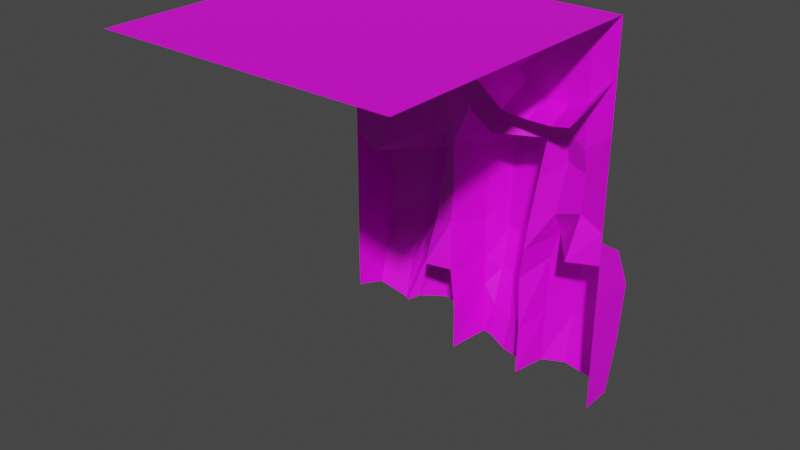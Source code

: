 # Source: Floor_Tile_Side_Rocks_2.blend  (saved by Blender 2.80.75; exported with 4.5.12 LTS)
import bpy
from mathutils import Matrix  # noqa: F401  (used for matrix-valued properties, if any)

bpy.ops.wm.read_factory_settings(use_empty=True)
scene = bpy.context.scene
scene.name = 'Scene'

# ---- collections
col_collection = bpy.data.collections.new('Collection'); scene.collection.children.link(col_collection)

# ---- images (referenced by path relative to the original .blend; pixels are not part of the script)
import os
ASSET_DIR = os.environ.get("B2B_ASSET_DIR", "")  # directory of the original .blend (textures are referenced by path, not embedded)
HERE = os.path.dirname(os.path.abspath(__file__))  # packed textures are extracted next to this script under _unpacked/

def load_image(name, relpath, width, height, colorspace="sRGB"):
    """Load a texture the original file referenced (path relative to the .blend, or extracted next to this script)."""
    p = next((c for c in (os.path.join(HERE, relpath), os.path.join(ASSET_DIR, relpath)) if relpath and os.path.exists(c)), "")
    if p:
        img = bpy.data.images.load(p, check_existing=True)
        img.name = name
    else:  # same state as the original file: an image datablock whose file is absent (Cycles renders it pink)
        img = bpy.data.images.new(name, width, height)
        img.source = "FILE"
        img.filepath = "//" + (relpath or name)
    img.colorspace_settings.name = colorspace
    return img
img_texture_brown_png = load_image('Texture_Brown.png', 'Texture_Brown.png', 1024, 1024, 'sRGB')
img_texture_grass_4_png = load_image('Texture_Grass 4.png', 'Texture_Grass 4.png', 1024, 1024, 'sRGB')

# ---- materials (node trees are filled in below, after node groups)
mat_material_001 = bpy.data.materials.new('Material.001')
mat_material_001.use_transparent_shadow = False
mat_material = bpy.data.materials.new('Material')
mat_material.use_transparent_shadow = False

# ---- material node trees
mat_material_001.use_nodes = True; mat_material_001.node_tree.nodes.clear()
_N = mat_material_001.node_tree.nodes; _L = mat_material_001.node_tree.links
n0 = _N.new('ShaderNodeOutputMaterial'); n0.name = 'Material Output'; n0.location = (300, 300)
n1 = _N.new('ShaderNodeBsdfPrincipled'); n1.name = 'Principled BSDF'; n1.location = (10, 300)
n1.distribution = 'GGX'
n1.subsurface_method = 'BURLEY'
n1.inputs[3].default_value = 1.45
n1.inputs[27].default_value = (0.0, 0.0, 0.0, 1.0)
n1.inputs[28].default_value = 1.0
n2 = _N.new('ShaderNodeTexImage'); n2.name = 'Image Texture'; n2.location = (-280, 280)
n2.image = img_texture_brown_png
_L.new(n1.outputs[0], n0.inputs[0])
_L.new(n2.outputs[0], n1.inputs[0])
n0.is_active_output = True
mat_material.use_nodes = True; mat_material.node_tree.nodes.clear()
_N = mat_material.node_tree.nodes; _L = mat_material.node_tree.links
n0 = _N.new('ShaderNodeOutputMaterial'); n0.name = 'Material Output'; n0.location = (300, 300)
n1 = _N.new('ShaderNodeBsdfPrincipled'); n1.name = 'Principled BSDF'; n1.location = (10, 300)
n1.distribution = 'GGX'
n1.subsurface_method = 'BURLEY'
n1.inputs[3].default_value = 1.45
n1.inputs[27].default_value = (0.0, 0.0, 0.0, 1.0)
n1.inputs[28].default_value = 1.0
n2 = _N.new('ShaderNodeTexImage'); n2.name = 'Image Texture'; n2.location = (-280, 280)
n2.image = img_texture_grass_4_png
_L.new(n1.outputs[0], n0.inputs[0])
_L.new(n2.outputs[0], n1.inputs[0])
n0.is_active_output = True

# ---- world
world_world = bpy.data.worlds.new('World'); scene.world = world_world
world_world.use_nodes = True; world_world.node_tree.nodes.clear()
_N = world_world.node_tree.nodes; _L = world_world.node_tree.links
n0 = _N.new('ShaderNodeOutputWorld'); n0.name = 'World Output'; n0.location = (300, 300)
n1 = _N.new('ShaderNodeBackground'); n1.name = 'Background'; n1.location = (10, 300)
n1.inputs[0].default_value = (0.05088, 0.05088, 0.05088, 1.0)
_L.new(n1.outputs[0], n0.inputs[0])
n0.is_active_output = True
world_world.color = (0.05088, 0.05088, 0.05088)
world_world.use_sun_shadow = False
world_world.sun_shadow_jitter_overblur = 0.0

# ---- meshes
me_mesh_side_rocks = bpy.data.meshes.new('Mesh_Side_Rocks')
me_mesh_side_rocks.from_pydata([(2.005, 1.592, -3.258), (0.9848, 2.054, -3.153), (0.8839, 1.55, -3.15), (-0.003262, 2.049, -3.073), (0.1368, 1.502, 1.599), (0.5538, 1.252, 1.599), (0.9708, 1.609, 1.599), (1.252, 1.614, 1.599), (1.669, 1.58, 1.599), (2.005, 1.592, 1.651), (-0.05365, 2.092, -2.344), (-0.0753, 2.092, -1.941), (-0.09681, 2.094, -1.31), (-0.05364, 2.09, -0.7031), (-0.03445, 2.095, -0.1659), (-0.1099, 1.668, 0.4577), (0.09276, 1.605, 0.8446), (0.4737, 1.33, 0.3687), (0.5136, 1.625, 0.9659), (0.8549, 1.615, -2.482), (0.8098, 1.631, -1.73), (0.9051, 1.551, -1.238), (0.9533, 1.588, -0.7479), (1.037, 1.588, -0.207), (1.129, 1.609, 0.3852), (0.8009, 1.603, 0.8365), (1.019, 2.023, -2.335), (1.056, 1.994, -1.459), (1.168, 2.015, -1.07), (1.263, 1.69, -0.6443), (1.374, 1.729, 0.09722), (1.378, 1.637, 0.524), (1.379, 1.613, 0.9107), (0.3818, 1.989, -3.198), (0.7031, 1.938, -3.216), (1.634, 1.374, -1.075), (1.642, 1.663, -0.5146), (1.659, 1.683, 0.01921), (1.669, 1.58, 0.3852), (1.669, 1.58, 0.9923), (2.005, 1.592, -2.54), (2.005, 1.592, -1.715), (2.005, 1.592, -1.095), (2.005, 1.592, -0.6449), (2.005, 1.592, 0.2737), (2.005, 1.592, 0.6514), (2.005, 1.592, 1.202), (2.006, 2.066, -3.262), (1.712, 2.228, -3.258), (1.285, 2.187, -3.143), (1.288, 2.3, -2.402), (1.347, 2.31, -1.715), (1.458, 2.281, -1.158), (1.712, 2.341, -2.54), (1.712, 2.375, -1.715), (1.726, 2.261, -1.177), (2.05, 2.167, -2.453), (2.086, 2.197, -1.59), (1.935, 2.19, -1.151), (0.1398, 2.008, -3.065), (0.105, 2.118, -2.601), (0.1125, 2.265, -2.079), (0.1348, 2.377, -1.471), (0.1355, 2.372, -0.836), (0.1756, 2.384, -0.2153), (0.09508, 2.357, 0.2952), (0.3999, 2.087, -2.704), (0.3022, 2.271, -2.138), (0.3, 2.391, -1.486), (0.4146, 2.36, -0.7776), (0.4618, 2.362, -0.2521), (0.3963, 2.475, 0.2514), (0.6151, 1.987, -2.527), (0.5637, 2.141, -2.047), (0.57, 2.189, -1.423), (0.7886, 2.273, -0.7533), (0.8496, 2.301, -0.1671), (0.77, 2.346, 0.3222), (-0.7826, 1.686, 0.8414), (-0.2636, 1.455, 1.159), (-2.001, 1.592, -2.836), (-2.001, 1.592, -2.433), (-2.001, 1.592, -1.863), (-2.001, 1.592, -1.482), (-2.001, 1.592, -0.945), (-2.001, 1.592, -0.3213), (-2.001, 1.592, 0.06553), (-1.463, 1.361, -0.4103), (-1.379, 1.709, 0.3589), (-1.209, 2.046, -2.941), (-1.101, 2.141, -2.196), (-1.055, 2.036, -1.951), (-0.6573, 1.719, -1.345), (-0.5494, 1.669, -0.8045), (-0.6472, 2.065, -0.3686), (-0.7084, 1.7, 0.06639), (-0.402, 1.521, 1.135), (-0.4267, 1.446, 1.589), (-0.5016, 1.593, 0.2733), (-0.384, 1.596, -0.171), (-0.5996, 1.393, -1.896), (-0.8578, 2.219, -1.4), (-0.2658, 1.369, 1.617), (-0.8284, 1.22, 1.573), (-0.7652, 2.24, -0.8913), (-0.1476, 1.497, -3.142), (-0.1476, 1.497, -2.535), (-0.2372, 1.509, -1.915), (-0.2925, 1.571, -1.216), (-0.2743, 1.584, -0.6915), (-0.2937, 1.585, -0.0231), (-0.3593, 1.52, 0.4156), (-0.9445, 2.354, -2.998), (-0.9935, 2.36, -2.285), (-0.9053, 2.327, -2.002), (-0.6246, 2.389, -3.069), (-0.6301, 2.407, -2.511), (-0.5384, 2.36, -2.041), (-0.2364, 2.226, -2.988), (-0.2139, 2.225, -2.37), (-0.258, 2.222, -1.971), (-1.903, 1.982, -2.92), (-1.906, 2.124, -2.388), (-1.923, 2.261, -1.917), (-1.889, 2.267, -1.509), (-1.945, 2.278, -0.888), (-1.919, 2.388, -0.3939), (-1.471, 2.057, -3.071), (-1.491, 2.217, -2.492), (-1.373, 2.312, -1.996), (-1.368, 2.469, -1.53), (-1.302, 2.49, -1.01), (-1.277, 2.569, -0.5005), (-1.369, 1.959, -3.046), (-1.295, 2.219, -2.388), (-1.17, 2.153, -1.926), (-1.058, 2.321, -1.44), (-0.989, 2.365, -0.9338), (-0.949, 2.413, -0.4508), (-1.386, 1.795, 0.8864), (-1.321, 1.442, 1.573), (-2.001, 1.592, 1.06), (-2.001, 1.592, 1.656), (0.1368, 1.502, 2.035), (0.5538, 1.252, 2.035), (0.9708, 1.609, 2.035), (1.252, 1.614, 2.035), (1.669, 1.58, 2.035), (2.005, 1.592, 2.087), (-0.4267, 1.446, 2.025), (-0.2658, 1.369, 2.052), (-0.8284, 1.558, 2.009), (-1.321, 1.641, 2.009), (-2.001, 1.592, 2.092)], [], [(20, 19, 72, 73), (15, 17, 71, 65), (13, 14, 64, 63), (12, 13, 63, 62), (17, 24, 77, 71), (15, 16, 18, 17), (11, 12, 62, 61), (3, 10, 60, 59), (24, 23, 76, 77), (10, 11, 61, 60), (23, 22, 75, 76), (17, 18, 25, 24), (19, 20, 27, 26), (20, 21, 28, 27), (21, 22, 29, 28), (22, 23, 30, 29), (23, 24, 31, 30), (24, 25, 32, 31), (40, 0, 47, 56), (28, 35, 55, 52), (28, 29, 36, 35), (29, 30, 37, 36), (30, 31, 38, 37), (31, 32, 39, 38), (27, 28, 52, 51), (35, 36, 43, 42), (36, 37, 44, 43), (37, 38, 45, 44), (38, 39, 46, 45), (16, 4, 5, 18), (18, 5, 6, 25), (25, 6, 7, 32), (32, 7, 8, 39), (39, 8, 9, 46), (35, 42, 58, 55), (1, 26, 50, 49), (2, 19, 26, 1), (19, 2, 34, 72), (22, 21, 74, 75), (50, 51, 54, 53), (51, 52, 55, 54), (53, 54, 57, 56), (54, 55, 58, 57), (48, 53, 56, 47), (49, 50, 53, 48), (41, 40, 56, 57), (42, 41, 57, 58), (26, 27, 51, 50), (60, 61, 67, 66), (61, 62, 68, 67), (62, 63, 69, 68), (63, 64, 70, 69), (64, 65, 71, 70), (66, 67, 73, 72), (67, 68, 74, 73), (68, 69, 75, 74), (69, 70, 76, 75), (70, 71, 77, 76), (33, 66, 72, 34), (59, 60, 66, 33), (14, 15, 65, 64), (21, 20, 73, 74), (90, 89, 133, 134), (85, 87, 132, 126), (83, 84, 125, 124), (82, 83, 124, 123), (87, 94, 138, 132), (85, 86, 88, 87), (81, 82, 123, 122), (97, 96, 78, 103), (80, 81, 122, 121), (93, 92, 101, 104), (87, 88, 95, 94), (91, 100, 117, 114), (104, 101, 136, 137), (90, 91, 114, 113), (100, 92, 108, 107), (92, 93, 109, 108), (16, 79, 102, 4), (94, 95, 98, 99), (95, 78, 96, 98), (100, 107, 120, 117), (93, 99, 110, 109), (112, 113, 116, 115), (113, 114, 117, 116), (115, 116, 119, 118), (116, 117, 120, 119), (106, 105, 118, 119), (107, 106, 119, 120), (89, 90, 113, 112), (121, 122, 128, 127), (122, 123, 129, 128), (123, 124, 130, 129), (124, 125, 131, 130), (125, 126, 132, 131), (127, 128, 134, 133), (128, 129, 135, 134), (129, 130, 136, 135), (130, 131, 137, 136), (131, 132, 138, 137), (84, 85, 126, 125), (91, 90, 134, 135), (15, 111, 79, 16), (15, 14, 110, 111), (14, 13, 109, 110), (13, 12, 108, 109), (12, 11, 107, 108), (11, 10, 106, 107), (10, 3, 105, 106), (79, 96, 97, 102), (92, 100, 91, 101), (104, 137, 138, 94), (101, 91, 135, 136), (99, 93, 104, 94), (99, 98, 111, 110), (98, 96, 79, 111), (103, 78, 139, 140), (140, 139, 141, 142), (88, 139, 78, 95), (86, 141, 139, 88), (97, 103, 151, 149), (5, 4, 143, 144), (102, 97, 149, 150), (9, 8, 147, 148), (6, 5, 144, 145), (140, 142, 153, 152), (7, 6, 145, 146), (103, 140, 152, 151), (8, 7, 146, 147), (4, 102, 150, 143)])
_uv = me_mesh_side_rocks.uv_layers.new(name='UVMap')
_uv.uv.foreach_set('vector', [0.5347, 0.2389, 0.5391, 0.1201, 0.5156, 0.113, 0.5106, 0.1888, 0.4846, 0.9659, 0.5417, 0.9518, 0.5341, 0.9333, 0.5046, 0.9402, 0.4592, 0.4846, 0.4611, 0.5694, 0.4816, 0.5616, 0.4777, 0.4636, 0.455, 0.3887, 0.4592, 0.4846, 0.4777, 0.4636, 0.4776, 0.3633, 0.5417, 0.9518, 0.6059, 0.9544, 0.5707, 0.9445, 0.5341, 0.9333, 0.4737, 0.3936, 0.4935, 0.4547, 0.5347, 0.4739, 0.5308, 0.3796, 0.4571, 0.2891, 0.455, 0.3887, 0.4776, 0.3633, 0.4755, 0.2674, 0.4641, 0.1104, 0.4592, 0.2255, 0.4747, 0.1849, 0.4781, 0.1117, 0.575, 0.6565, 0.566, 0.563, 0.5476, 0.5693, 0.5398, 0.6465, 0.4592, 0.2255, 0.4571, 0.2891, 0.4755, 0.2674, 0.4747, 0.1849, 0.566, 0.563, 0.5578, 0.4775, 0.5417, 0.4767, 0.5476, 0.5693, 0.5308, 0.3796, 0.5347, 0.4739, 0.5629, 0.4534, 0.595, 0.3822, 0.5482, 0.2036, 0.5438, 0.3225, 0.5678, 0.3653, 0.5643, 0.227, 0.5438, 0.3225, 0.5531, 0.4002, 0.5788, 0.4267, 0.5678, 0.3653, 0.5531, 0.4002, 0.5578, 0.4775, 0.5881, 0.4939, 0.5788, 0.4267, 0.5578, 0.4775, 0.566, 0.563, 0.599, 0.611, 0.5881, 0.4939, 0.566, 0.563, 0.575, 0.6565, 0.5994, 0.6784, 0.599, 0.611, 0.575, 0.6565, 0.5429, 0.7277, 0.5995, 0.7395, 0.5994, 0.6784, 0.6608, 0.1946, 0.6608, 0.08119, 0.6609, 0.08047, 0.6653, 0.2083, 0.6097, 0.7247, 0.6553, 0.7238, 0.6644, 0.7077, 0.6381, 0.7107, 0.5988, 0.1524, 0.6081, 0.2196, 0.6452, 0.2401, 0.6444, 0.1515, 0.5881, 0.4939, 0.599, 0.611, 0.6269, 0.5987, 0.6252, 0.5144, 0.599, 0.611, 0.5994, 0.6784, 0.6279, 0.6565, 0.6269, 0.5987, 0.5994, 0.6784, 0.5995, 0.7395, 0.6279, 0.7524, 0.6279, 0.6565, 0.5678, 0.3653, 0.5788, 0.4267, 0.6072, 0.4128, 0.5963, 0.3248, 0.6444, 0.1515, 0.6452, 0.2401, 0.6808, 0.2195, 0.6808, 0.1485, 0.6252, 0.5144, 0.6269, 0.5987, 0.6608, 0.6389, 0.6608, 0.4938, 0.6269, 0.5987, 0.6279, 0.6565, 0.6608, 0.6985, 0.6608, 0.6389, 0.6279, 0.6565, 0.6279, 0.7524, 0.6608, 0.7855, 0.6608, 0.6985, 0.459, 0.4892, 0.4633, 0.6084, 0.5041, 0.6084, 0.5002, 0.5084, 0.5002, 0.5084, 0.5041, 0.6084, 0.545, 0.6084, 0.5283, 0.4879, 0.4847, 0.5897, 0.5014, 0.7102, 0.5289, 0.7102, 0.5414, 0.6014, 0.5995, 0.7395, 0.587, 0.8482, 0.6279, 0.8482, 0.6279, 0.7524, 0.6133, 0.5126, 0.6133, 0.6084, 0.6463, 0.6166, 0.6463, 0.5457, 0.6553, 0.7238, 0.6917, 0.7207, 0.6849, 0.7118, 0.6644, 0.7077, 0.5609, 0.0978, 0.5643, 0.227, 0.5906, 0.2163, 0.5903, 0.09925, 0.551, 0.09817, 0.5482, 0.2036, 0.5643, 0.227, 0.5609, 0.0978, 0.5391, 0.1201, 0.5419, 0.0146, 0.5242, 0.004156, 0.5156, 0.113, 0.5487, 0.394, 0.544, 0.3166, 0.5112, 0.2873, 0.5326, 0.3931, 0.5906, 0.2163, 0.5963, 0.3248, 0.6321, 0.3248, 0.6321, 0.1946, 0.5963, 0.3248, 0.6072, 0.4128, 0.6335, 0.4098, 0.6321, 0.3248, 0.6321, 0.1946, 0.6321, 0.3248, 0.6688, 0.3446, 0.6653, 0.2083, 0.6321, 0.3248, 0.6335, 0.4098, 0.654, 0.4138, 0.6688, 0.3446, 0.6321, 0.08119, 0.6321, 0.1946, 0.6653, 0.2083, 0.6609, 0.08047, 0.5903, 0.09925, 0.5906, 0.2163, 0.6321, 0.1946, 0.6321, 0.08119, 0.6608, 0.3248, 0.6608, 0.1946, 0.6653, 0.2083, 0.6688, 0.3446, 0.6608, 0.4228, 0.6608, 0.3248, 0.6688, 0.3446, 0.654, 0.4138, 0.5643, 0.227, 0.5678, 0.3653, 0.5963, 0.3248, 0.5906, 0.2163, 0.4747, 0.1849, 0.4755, 0.2674, 0.494, 0.258, 0.5036, 0.1687, 0.4755, 0.2674, 0.4776, 0.3633, 0.4938, 0.3609, 0.494, 0.258, 0.4776, 0.3633, 0.4777, 0.4636, 0.505, 0.4729, 0.4938, 0.3609, 0.4777, 0.4636, 0.4816, 0.5616, 0.5097, 0.5558, 0.505, 0.4729, 0.4816, 0.5616, 0.4738, 0.6423, 0.5033, 0.6354, 0.5097, 0.5558, 0.5036, 0.1687, 0.494, 0.258, 0.5196, 0.2724, 0.5247, 0.1965, 0.485, 0.1745, 0.4847, 0.2774, 0.5112, 0.2873, 0.5106, 0.1888, 0.4847, 0.2774, 0.496, 0.3893, 0.5326, 0.3931, 0.5112, 0.2873, 0.505, 0.4729, 0.5097, 0.5558, 0.5476, 0.5693, 0.5417, 0.4767, 0.5097, 0.5558, 0.5033, 0.6354, 0.5398, 0.6465, 0.5476, 0.5693, 0.5018, 0.09056, 0.5036, 0.1687, 0.5247, 0.1965, 0.5333, 0.08772, 0.4781, 0.1117, 0.4747, 0.1849, 0.5036, 0.1687, 0.5018, 0.09056, 0.4611, 0.5694, 0.4537, 0.6679, 0.4738, 0.6423, 0.4816, 0.5616, 0.544, 0.3166, 0.5347, 0.2389, 0.5106, 0.1888, 0.5112, 0.2873, 0.3566, 0.2489, 0.3461, 0.1313, 0.3304, 0.1146, 0.3376, 0.2186, 0.2993, 0.8428, 0.3521, 0.8288, 0.3702, 0.8145, 0.3074, 0.8314, 0.2684, 0.3616, 0.2684, 0.4464, 0.2739, 0.4554, 0.2795, 0.3574, 0.2684, 0.3015, 0.2684, 0.3616, 0.2795, 0.3574, 0.2761, 0.2929, 0.3521, 0.8288, 0.4319, 0.8354, 0.4024, 0.8224, 0.3702, 0.8145, 0.2884, 0.2706, 0.2884, 0.3317, 0.3494, 0.378, 0.3412, 0.2565, 0.2684, 0.2114, 0.2684, 0.3015, 0.2761, 0.2929, 0.2777, 0.2185, 0.399, 0.5232, 0.4015, 0.4516, 0.3642, 0.4052, 0.3597, 0.5208, 0.2684, 0.1478, 0.2684, 0.2114, 0.2777, 0.2185, 0.278, 0.1345, 0.4106, 0.4686, 0.4001, 0.3832, 0.3804, 0.3746, 0.3895, 0.4549, 0.3412, 0.2565, 0.3494, 0.378, 0.415, 0.3318, 0.421, 0.2631, 0.392, 0.5855, 0.4366, 0.5942, 0.4426, 0.5713, 0.4067, 0.5774, 0.3804, 0.3713, 0.3713, 0.291, 0.3517, 0.2846, 0.3585, 0.3646, 0.3476, 0.1653, 0.3521, 0.204, 0.3667, 0.1959, 0.3581, 0.1512, 0.4257, 0.022, 0.42, 0.1089, 0.4558, 0.1293, 0.4612, 0.01892, 0.4001, 0.3832, 0.4106, 0.4686, 0.4376, 0.4864, 0.4358, 0.4036, 0.459, 0.4892, 0.4241, 0.5389, 0.4239, 0.6111, 0.4633, 0.6084, 0.4011, 0.5374, 0.3951, 0.6061, 0.4153, 0.6388, 0.4268, 0.5686, 0.3951, 0.6061, 0.3878, 0.7285, 0.4251, 0.775, 0.4153, 0.6388, 0.4366, 0.5942, 0.4721, 0.5912, 0.4701, 0.5824, 0.4426, 0.5713, 0.4106, 0.4686, 0.4268, 0.5686, 0.4357, 0.592, 0.4376, 0.4864, 0.3719, 0.1223, 0.3671, 0.2348, 0.4027, 0.1991, 0.4033, 0.1111, 0.3581, 0.1512, 0.3667, 0.1959, 0.4026, 0.1898, 0.3936, 0.1155, 0.4033, 0.1111, 0.4027, 0.1991, 0.4435, 0.2213, 0.4413, 0.1238, 0.4027, 0.1991, 0.4117, 0.2734, 0.4392, 0.2844, 0.4435, 0.2213, 0.4409, 0.1117, 0.4409, 0.01583, 0.4322, 0.04021, 0.4344, 0.1378, 0.4321, 0.2097, 0.4409, 0.1117, 0.4344, 0.1378, 0.4301, 0.2009, 0.337, 0.04772, 0.3476, 0.1653, 0.3581, 0.1512, 0.3629, 0.03869, 0.278, 0.1345, 0.2777, 0.2185, 0.3184, 0.2021, 0.3203, 0.1107, 0.2777, 0.2185, 0.2761, 0.2929, 0.33, 0.2805, 0.3184, 0.2021, 0.2761, 0.2929, 0.2795, 0.3574, 0.3305, 0.354, 0.33, 0.2805, 0.2795, 0.3574, 0.2739, 0.4554, 0.3369, 0.4361, 0.3305, 0.354, 0.2739, 0.4554, 0.2765, 0.5335, 0.3394, 0.5166, 0.3369, 0.4361, 0.3203, 0.1107, 0.3184, 0.2021, 0.3376, 0.2186, 0.3304, 0.1146, 0.3093, 0.1185, 0.3209, 0.1969, 0.3407, 0.208, 0.3285, 0.1351, 0.3209, 0.1969, 0.3214, 0.2704, 0.3517, 0.2846, 0.3407, 0.208, 0.3214, 0.2704, 0.3279, 0.3525, 0.3585, 0.3646, 0.3517, 0.2846, 0.3369, 0.4361, 0.3394, 0.5166, 0.3715, 0.5245, 0.3676, 0.4482, 0.2684, 0.4464, 0.2684, 0.5449, 0.2765, 0.5335, 0.2739, 0.4554, 0.3521, 0.204, 0.3476, 0.1653, 0.3285, 0.1351, 0.3407, 0.208, 0.4537, 0.6679, 0.4293, 0.6613, 0.4386, 0.7787, 0.4735, 0.729, 0.4537, 0.6679, 0.4611, 0.5694, 0.4357, 0.592, 0.4293, 0.6613, 0.4611, 0.5694, 0.4592, 0.4846, 0.4376, 0.4864, 0.4357, 0.592, 0.4592, 0.4846, 0.455, 0.3887, 0.4358, 0.4036, 0.4376, 0.4864, 0.455, 0.3887, 0.4571, 0.2891, 0.4412, 0.2932, 0.4358, 0.4036, 0.448, 0.2055, 0.4501, 0.1419, 0.4409, 0.1117, 0.4321, 0.2097, 0.4501, 0.1419, 0.455, 0.02682, 0.4409, 0.01583, 0.4409, 0.1117, 0.4386, 0.7787, 0.4251, 0.775, 0.4227, 0.8466, 0.4384, 0.8509, 0.42, 0.1089, 0.4257, 0.022, 0.3811, 0.01328, 0.4004, 0.1003, 0.3895, 0.4549, 0.3676, 0.4482, 0.3715, 0.5245, 0.4011, 0.5374, 0.3713, 0.291, 0.3521, 0.204, 0.3407, 0.208, 0.3517, 0.2846, 0.4177, 0.4851, 0.4015, 0.385, 0.3804, 0.3713, 0.392, 0.4539, 0.4268, 0.5686, 0.4153, 0.6388, 0.4293, 0.6613, 0.4357, 0.592, 0.4153, 0.6388, 0.4251, 0.775, 0.4386, 0.7787, 0.4293, 0.6613, 0.3597, 0.5208, 0.3642, 0.4052, 0.3051, 0.4123, 0.3114, 0.5208, 0.3114, 0.5208, 0.3051, 0.4123, 0.2448, 0.4397, 0.2448, 0.5338, 0.3294, 0.6523, 0.3287, 0.7356, 0.3878, 0.7285, 0.3951, 0.6061, 0.2684, 0.606, 0.2684, 0.7631, 0.3287, 0.7356, 0.3294, 0.6523, 0.4227, 0.8466, 0.3833, 0.8441, 0.3833, 0.9129, 0.4227, 0.9154, 0.5187, 0.8482, 0.4778, 0.8482, 0.4778, 0.917, 0.5187, 0.917, 0.4384, 0.8509, 0.4227, 0.8466, 0.4227, 0.9154, 0.4384, 0.9197, 0.6608, 0.8564, 0.6279, 0.8482, 0.6279, 0.917, 0.6608, 0.9252, 0.5595, 0.8482, 0.5187, 0.8482, 0.5187, 0.917, 0.5595, 0.917, 0.335, 0.8441, 0.2684, 0.8572, 0.2684, 0.926, 0.335, 0.9129, 0.587, 0.8482, 0.5595, 0.8482, 0.5595, 0.917, 0.587, 0.917, 0.3833, 0.8441, 0.335, 0.8441, 0.335, 0.9129, 0.3833, 0.9129, 0.6279, 0.8482, 0.587, 0.8482, 0.587, 0.917, 0.6279, 0.917, 0.4778, 0.8482, 0.4384, 0.8509, 0.4384, 0.9197, 0.4778, 0.917])
me_mesh_side_rocks.materials.append(mat_material_001)
me_mesh_side_rocks.use_remesh_preserve_volume = False
me_mesh_side_rocks.use_remesh_preserve_attributes = False
me_mesh_side_rocks.use_mirror_vertex_groups = False
me_mesh_side_rocks.update()
me_mesh_side_grass = bpy.data.meshes.new('Mesh_Side-Grass')
me_mesh_side_grass.from_pydata([(-2.0, 2.0, 2.098), (-2.0, 2.0, 1.361), (2.0, 2.0, 2.098), (2.0, 2.0, 1.361), (0.5089, 1.949, 1.54), (-0.8007, 2.221, 1.546), (-0.8007, 2.221, 1.893), (0.5089, 1.949, 1.978), (1.385, 2.325, 1.0), (1.701, 2.209, 1.098), (1.701, 2.204, 1.883), (1.385, 2.325, 1.994), (0.7684, 2.18, 1.1), (1.057, 2.311, 1.006), (1.057, 2.311, 1.995), (0.7684, 2.18, 1.884), (0.06765, 2.537, 1.379), (0.7684, 2.0, 2.098), (0.5089, 2.0, 2.098), (0.06765, 2.539, 2.077), (-0.5687, 2.418, 1.394), (-0.2626, 2.545, 1.323), (-0.2626, 2.545, 2.122), (-0.5687, 2.418, 2.07), (-1.002, 2.282, 1.323), (-1.002, 2.282, 1.932), (-1.842, 2.127, 1.299), (-1.22, 2.344, 1.241), (-1.593, 2.298, 1.235), (-1.22, 2.344, 2.055), (-1.842, 2.127, 1.926), (-1.593, 2.298, 2.054), (-2.0, 1.282, 1.107), (2.0, 1.282, 1.107), (0.5089, 1.282, 1.253), (-0.8007, 1.555, 1.26), (1.385, 1.659, 0.7137), (1.701, 1.543, 0.812), (0.7684, 1.514, 0.8138), (1.057, 1.645, 0.7197), (0.06103, 1.843, 1.086), (0.2932, 1.731, 1.129), (-0.5687, 1.751, 1.108), (-0.2633, 1.876, 1.036), (-1.002, 1.615, 1.036), (-1.842, 1.461, 1.012), (-1.22, 1.678, 0.9549), (-1.593, 1.632, 0.9488), (-2.0, -2.0, 2.098), (2.0, -2.0, 2.098), (0.3198, 2.305, 1.442), (0.3198, 2.313, 1.871), (1.057, 2.0, 2.098), (1.385, 2.0, 2.098), (1.701, 2.0, 2.098), (0.3198, 2.0, 2.098), (0.06765, 2.0, 2.098), (-0.2626, 2.0, 2.098), (-0.5687, 2.0, 2.098), (-0.8007, 2.0, 2.098), (-1.002, 2.0, 2.098), (-1.22, 2.0, 2.098), (-1.593, 2.0, 2.098), (-1.842, 2.0, 2.098)], [], [(20, 21, 43, 42), (6, 5, 24, 25), (6, 25, 60, 59), (24, 5, 35, 44), (5, 6, 23, 20), (13, 14, 11, 8), (27, 28, 31, 29), (10, 9, 8, 11), (3, 9, 10, 2), (14, 13, 12, 15), (4, 7, 15, 12), (22, 21, 20, 23), (21, 22, 19, 16), (0, 30, 26, 1), (28, 26, 30, 31), (26, 28, 47, 45), (25, 24, 27, 29), (12, 13, 39, 38), (1, 26, 45, 32), (7, 4, 50, 51), (21, 16, 40, 43), (27, 24, 44, 46), (8, 9, 37, 36), (4, 12, 38, 34), (28, 27, 46, 47), (5, 20, 42, 35), (9, 3, 33, 37), (13, 8, 36, 39), (2, 54, 53, 52, 17, 18, 55, 56, 57, 58, 59, 60, 61, 62, 63, 0, 48, 49), (19, 56, 55, 51), (7, 18, 17, 15), (15, 17, 52, 14), (14, 52, 53, 11), (11, 53, 54, 10), (10, 54, 2), (51, 55, 18, 7), (50, 41, 40, 16), (22, 57, 56, 19), (23, 58, 57, 22), (59, 58, 23, 6), (60, 25, 29, 61), (61, 29, 31, 62), (62, 31, 30, 63), (63, 30, 0), (41, 50, 4, 34), (50, 16, 19, 51)])
_uv = me_mesh_side_grass.uv_layers.new(name='UVMap')
_uv.uv.foreach_set('vector', [0.375, 0.3508, 0.375, 0.3684, 0.375, 0.3683, 0.375, 0.3508, 0.2991, 0.9707, 0.2991, 0.8706, 0.2507, 0.8191, 0.2507, 0.9596, 0.2997, 0.08525, 0.2515, 0.09921, 0.2441, 0.006031, 0.3, 0.00722, 0.375, 0.321, 0.375, 0.3333, 0.375, 0.3333, 0.375, 0.321, 0.2991, 0.8706, 0.2991, 0.9707, 0.3596, 0.9632, 0.3596, 0.8356, 0.7616, 0.746, 0.7616, 0.944, 0.8421, 0.9437, 0.8421, 0.7446, 0.1973, 0.8003, 0.1024, 0.7989, 0.1024, 0.9553, 0.1973, 0.9556, 0.9227, 0.9485, 0.9227, 0.7673, 0.8421, 0.7446, 0.8421, 0.9437, 1.008, 0.829, 0.9227, 0.7673, 0.9227, 0.9485, 0.9986, 0.9981, 0.7616, 0.944, 0.7616, 0.746, 0.6923, 0.7677, 0.6923, 0.9486, 0.6269, 0.8692, 0.6269, 0.9704, 0.6923, 0.9486, 0.6923, 0.7677, 0.4408, 0.9597, 0.4408, 0.8193, 0.3596, 0.8356, 0.3596, 0.9632, 0.4408, 0.8193, 0.4408, 0.9597, 0.5213, 0.9625, 0.5212, 0.8322, -0.0003263, 0.9981, 0.04003, 0.9585, 0.04003, 0.8136, -0.009847, 0.8291, 0.1024, 0.7989, 0.04003, 0.8136, 0.04003, 0.9585, 0.1024, 0.9553, 0.375, 0.2652, 0.255, 0.1905, 0.255, 0.1905, 0.375, 0.2652, 0.2507, 0.9596, 0.2507, 0.8191, 0.1973, 0.8003, 0.1973, 0.9556, 0.375, 0.4225, 0.375, 0.4392, 0.375, 0.4392, 0.375, 0.4225, 0.375, 0.25, 0.375, 0.2652, 0.375, 0.2652, 0.375, 0.25, 0.6269, 0.9704, 0.6269, 0.8692, 0.5834, 0.8467, 0.5836, 0.9656, 0.375, 0.3684, 0.375, 0.3846, 0.375, 0.3842, 0.375, 0.3683, 0.375, 0.3103, 0.375, 0.321, 0.375, 0.321, 0.375, 0.3103, 0.375, 0.4542, 0.375, 0.4719, 0.375, 0.4719, 0.375, 0.4542, 0.375, 0.4093, 0.375, 0.4225, 0.375, 0.4225, 0.375, 0.4093, 0.255, 0.1905, 0.375, 0.3103, 0.375, 0.3103, 0.255, 0.1905, 0.375, 0.3379, 0.375, 0.3508, 0.375, 0.3508, 0.375, 0.3379, 0.375, 0.4719, 0.375, 0.49, 0.375, 0.49, 0.375, 0.4719, 0.375, 0.4392, 0.375, 0.4542, 0.375, 0.4542, 0.375, 0.4392, 1.0, 1.001, 0.9291, 1.001, 0.8554, 1.0, 0.7687, 1.0, 0.6886, 1.0, 0.6253, 1.0, 0.5773, 1.0, 0.5041, 1.0, 0.4131, 1.0, 0.3506, 1.0, 0.3002, 1.0, 0.2441, 1.0, 0.1871, 1.0, 0.09816, 1.0, 0.03672, 1.0, 0.0001259, 1.0, 2.901e-05, -0.0001482, 0.9998, -0.0003763, 0.5212, 0.1466, 0.5029, 0.01154, 0.5758, 0.01309, 0.5834, 0.1049, 0.6266, 0.02205, 0.6236, 0.0141, 0.6866, 0.01544, 0.6918, 0.07576, 0.6918, 0.07576, 0.6866, 0.01544, 0.7664, 0.01714, 0.7609, 0.106, 0.7609, 0.106, 0.7664, 0.01714, 0.8527, 0.01898, 0.8411, 0.1094, 0.8411, 0.1094, 0.8527, 0.01898, 0.926, 0.02054, 0.9214, 0.08262, 0.9214, 0.08262, 0.926, 0.02054, 0.9971, 0.02205, 0.5834, 0.1049, 0.5758, 0.01309, 0.6236, 0.0141, 0.6266, 0.02205, 0.375, 0.3973, 0.375, 0.3957, 0.375, 0.3842, 0.375, 0.3846, 0.441, 0.159, 0.4123, 0.009609, 0.5029, 0.01154, 0.5212, 0.1466, 0.36, 0.1307, 0.3502, 0.008287, 0.4123, 0.009609, 0.441, 0.159, 0.3, 0.00722, 0.3502, 0.008287, 0.36, 0.1307, 0.2997, 0.08525, 0.2441, 0.006031, 0.2515, 0.09921, 0.1982, 0.1137, 0.1873, 0.004823, 0.1873, 0.004823, 0.1982, 0.1137, 0.1037, 0.1031, 0.09882, 0.00294, 0.09882, 0.00294, 0.1037, 0.1031, 0.04146, 0.0635, 0.03766, 0.001639, 0.03766, 0.001639, 0.04146, 0.0635, 0.001234, 0.0008643, 0.375, 0.3957, 0.375, 0.3973, 0.375, 0.4047, 0.375, 0.4047, 0.5834, 0.8467, 0.5212, 0.8322, 0.5213, 0.9625, 0.5836, 0.9656])
me_mesh_side_grass.materials.append(mat_material)
me_mesh_side_grass.use_remesh_preserve_volume = False
me_mesh_side_grass.use_remesh_preserve_attributes = False
me_mesh_side_grass.use_mirror_vertex_groups = False
me_mesh_side_grass.update()

# ---- objects
ob_rocks = bpy.data.objects.new('Rocks', me_mesh_side_rocks)
ob_grass = bpy.data.objects.new('Grass', me_mesh_side_grass)

# ---- transforms, parenting, visibility, modifiers, constraints
ob_rocks.location = (0.0, 0.4077, -2.098)
ob_rocks.lineart.crease_threshold = 0.0
ob_grass.location = (0.0, 0.0, -2.098)
ob_grass.lineart.crease_threshold = 0.0

# ---- collection membership
col_collection.objects.link(ob_rocks)
col_collection.objects.link(ob_grass)

# ---- scene / render settings (as saved in the file)
scene.frame_start = 1; scene.frame_end = 250; scene.frame_set(1)
scene.render.engine = 'BLENDER_EEVEE_NEXT'
scene.render.fps = 30
scene.cycles.use_denoising = False
scene.cycles.samples = 128
scene.cycles.sampling_pattern = 'TABULATED_SOBOL'
scene.cycles.use_adaptive_sampling = False
scene.cycles.use_light_tree = False
scene.view_settings.view_transform = 'Filmic'
bpy.context.view_layer.update()

# ---- added for rendering (the .blend has no active camera and no usable light): camera, sun
cam_auto = bpy.data.cameras.new('AutoCamera')
cam_auto.lens = 50.0
cam_auto.sensor_width = 36.0
cam_auto.clip_end = 1000.0
ob_auto_camera = bpy.data.objects.new('AutoCamera', cam_auto)
scene.collection.objects.link(ob_auto_camera)
ob_auto_camera.location = (7.8095, -8.83197, 3.54532)
ob_auto_camera.rotation_euler = (1.09748, -7.21219e-08, 0.694738)
scene.camera = ob_auto_camera
light_auto_sun = bpy.data.lights.new('AutoSun', 'SUN')
light_auto_sun.energy = 3.0
light_auto_sun.angle = 0.0523599
ob_auto_sun = bpy.data.objects.new('AutoSun', light_auto_sun)
scene.collection.objects.link(ob_auto_sun)
ob_auto_sun.rotation_euler = (0.872665, 0.174533, 0.523599)
bpy.context.view_layer.update()
